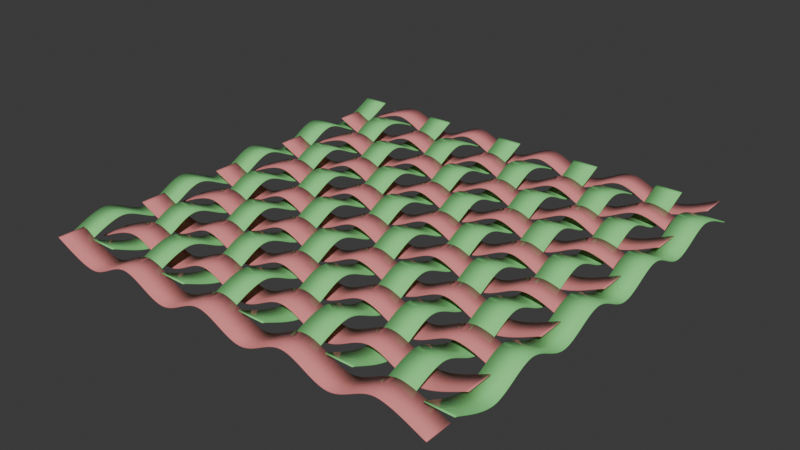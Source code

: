 # Source: weaves.blend  (saved by Blender 4.2.6; exported with 4.5.12 LTS)
import bpy
from mathutils import Matrix  # noqa: F401  (used for matrix-valued properties, if any)

bpy.ops.wm.read_factory_settings(use_empty=True)
scene = bpy.context.scene
scene.name = 'Scene'

# ---- collections
col_collection = bpy.data.collections.new('Collection'); scene.collection.children.link(col_collection)

# ---- materials (node trees are filled in below, after node groups)
mat_weave = bpy.data.materials.new('weave')
mat_weave.use_transparent_shadow = False

# ---- node groups
ng_abc_mask_warp = bpy.data.node_groups.new('ABC_MASK_WARP', 'GeometryNodeTree')
_s = ng_abc_mask_warp.interface.new_socket(name='Result', in_out='OUTPUT', socket_type='NodeSocketBool')
_s = ng_abc_mask_warp.interface.new_socket(name='N_x', in_out='INPUT', socket_type='NodeSocketInt')
_s = ng_abc_mask_warp.interface.new_socket(name='N_y', in_out='INPUT', socket_type='NodeSocketInt')
_s = ng_abc_mask_warp.interface.new_socket(name='A', in_out='INPUT', socket_type='NodeSocketInt')
_s = ng_abc_mask_warp.interface.new_socket(name='B', in_out='INPUT', socket_type='NodeSocketInt')
_s = ng_abc_mask_warp.interface.new_socket(name='C', in_out='INPUT', socket_type='NodeSocketInt')
_N = ng_abc_mask_warp.nodes; _L = ng_abc_mask_warp.links
n0 = _N.new('NodeFrame'); n0.name = 'Frame'; n0.location = (-190, 265)
n0.label = 'X'
n0.width = 200
n1 = _N.new('NodeFrame'); n1.name = 'Frame.001'; n1.location = (-190, 105)
n1.label = 'Y'
n1.width = 200
n2 = _N.new('NodeGroupOutput'); n2.name = 'Group Output'; n2.location = (540, 60)
n3 = _N.new('ShaderNodeMath'); n3.name = 'Math.017'; n3.location = (180, 60)
n3.hide = True
n3.operation = 'MULTIPLY'
n4 = _N.new('ShaderNodeMath'); n4.name = 'Math.019'; n4.location = (180, 20)
n4.hide = True
n5 = _N.new('ShaderNodeMath'); n5.name = 'Math.018'; n5.location = (360, 100)
n5.hide = True
n5.operation = 'MODULO'
n6 = _N.new('FunctionNodeCompare'); n6.name = 'Compare'; n6.location = (360, 40)
n6.hide = True
n6.operation = 'GREATER_EQUAL'
n6.inputs[6].default_value = (0.0, 0.0, 0.0, 0.0)
n6.inputs[7].default_value = (0.0, 0.0, 0.0, 0.0)
n7 = _N.new('ShaderNodeMath'); n7.name = 'Math.016'; n7.location = (180, 120)
n7.hide = True
n8 = _N.new('ShaderNodeMath'); n8.name = 'Math.012'; n8.location = (30, -45)
n8.hide = True
n8.operation = 'FLOORED_MODULO'
n9 = _N.new('ShaderNodeMath'); n9.name = 'Math.013'; n9.location = (30, -45)
n9.hide = True
n9.operation = 'DIVIDE'
n10 = _N.new('ShaderNodeMath'); n10.name = 'Math.015'; n10.location = (30, -85)
n10.hide = True
n10.operation = 'FLOOR'
n11 = _N.new('NodeGroupInput'); n11.name = 'Group Input'; n11.location = (-560, 60)
n12 = _N.new('NodeReroute'); n12.name = 'Reroute'; n12.location = (-282, 165)
n12.width = 16
n12.socket_idname = 'NodeSocketInt'
n13 = _N.new('GeometryNodeInputIndex'); n13.name = 'Index'; n13.location = (-540, 260)
n8.parent = n0
n9.parent = n1
n10.parent = n1
_L.new(n3.outputs[0], n7.inputs[1])
_L.new(n4.outputs[0], n5.inputs[1])
_L.new(n10.outputs[0], n3.inputs[1])
_L.new(n8.outputs[0], n7.inputs[0])
_L.new(n7.outputs[0], n5.inputs[0])
_L.new(n9.outputs[0], n10.inputs[0])
_L.new(n12.outputs[0], n8.inputs[0])
_L.new(n12.outputs[0], n9.inputs[0])
_L.new(n5.outputs[0], n6.inputs[0])
_L.new(n6.outputs[0], n2.inputs[0])
_L.new(n11.outputs[4], n3.inputs[0])
_L.new(n11.outputs[2], n4.inputs[0])
_L.new(n11.outputs[3], n4.inputs[1])
_L.new(n11.outputs[2], n6.inputs[1])
_L.new(n13.outputs[0], n12.inputs[0])
_L.new(n11.outputs[0], n8.inputs[1])
_L.new(n11.outputs[0], n9.inputs[1])
n2.is_active_output = True
ng_abc_mask_weft = bpy.data.node_groups.new('ABC_MASK_WEFT', 'GeometryNodeTree')
_s = ng_abc_mask_weft.interface.new_socket(name='Result', in_out='OUTPUT', socket_type='NodeSocketBool')
_s = ng_abc_mask_weft.interface.new_socket(name='N_x', in_out='INPUT', socket_type='NodeSocketInt')
_s = ng_abc_mask_weft.interface.new_socket(name='N_y', in_out='INPUT', socket_type='NodeSocketInt')
_s = ng_abc_mask_weft.interface.new_socket(name='A', in_out='INPUT', socket_type='NodeSocketInt')
_s = ng_abc_mask_weft.interface.new_socket(name='B', in_out='INPUT', socket_type='NodeSocketInt')
_s = ng_abc_mask_weft.interface.new_socket(name='C', in_out='INPUT', socket_type='NodeSocketInt')
_N = ng_abc_mask_weft.nodes; _L = ng_abc_mask_weft.links
n0 = _N.new('NodeFrame'); n0.name = 'Frame'; n0.location = (-190, 265)
n0.label = 'X'
n0.width = 200
n1 = _N.new('NodeFrame'); n1.name = 'Frame.001'; n1.location = (-190, 105)
n1.label = 'Y'
n1.width = 200
n2 = _N.new('NodeGroupOutput'); n2.name = 'Group Output'; n2.location = (600, 60)
n3 = _N.new('ShaderNodeMath'); n3.name = 'Math.017'; n3.location = (180, 60)
n3.hide = True
n3.operation = 'MULTIPLY'
n4 = _N.new('ShaderNodeMath'); n4.name = 'Math.019'; n4.location = (180, 20)
n4.hide = True
n5 = _N.new('ShaderNodeMath'); n5.name = 'Math.018'; n5.location = (360, 100)
n5.hide = True
n5.operation = 'MODULO'
n6 = _N.new('FunctionNodeCompare'); n6.name = 'Compare'; n6.location = (360, 40)
n6.hide = True
n6.operation = 'GREATER_EQUAL'
n6.inputs[6].default_value = (0.0, 0.0, 0.0, 0.0)
n6.inputs[7].default_value = (0.0, 0.0, 0.0, 0.0)
n7 = _N.new('ShaderNodeMath'); n7.name = 'Math.016'; n7.location = (180, 120)
n7.hide = True
n8 = _N.new('ShaderNodeMath'); n8.name = 'Math.012'; n8.location = (30, -45)
n8.hide = True
n8.operation = 'MODULO'
n9 = _N.new('ShaderNodeMath'); n9.name = 'Math.014'; n9.location = (30, -85)
n9.hide = True
n9.operation = 'FLOOR'
n10 = _N.new('ShaderNodeMath'); n10.name = 'Math.013'; n10.location = (30, -45)
n10.hide = True
n10.operation = 'DIVIDE'
n11 = _N.new('ShaderNodeMath'); n11.name = 'Math.015'; n11.location = (30, -85)
n11.hide = True
n11.operation = 'FLOOR'
n12 = _N.new('NodeGroupInput'); n12.name = 'Group Input'; n12.location = (-560, 60)
n13 = _N.new('NodeReroute'); n13.name = 'Reroute'; n13.location = (-282, 165)
n13.width = 16
n13.socket_idname = 'NodeSocketInt'
n14 = _N.new('GeometryNodeInputIndex'); n14.name = 'Index'; n14.location = (-540, 260)
n8.parent = n0
n9.parent = n0
n10.parent = n1
n11.parent = n1
_L.new(n3.outputs[0], n7.inputs[1])
_L.new(n8.outputs[0], n9.inputs[0])
_L.new(n4.outputs[0], n5.inputs[1])
_L.new(n7.outputs[0], n5.inputs[0])
_L.new(n10.outputs[0], n11.inputs[0])
_L.new(n13.outputs[0], n8.inputs[0])
_L.new(n13.outputs[0], n10.inputs[0])
_L.new(n5.outputs[0], n6.inputs[0])
_L.new(n6.outputs[0], n2.inputs[0])
_L.new(n12.outputs[4], n3.inputs[0])
_L.new(n12.outputs[2], n4.inputs[0])
_L.new(n12.outputs[3], n4.inputs[1])
_L.new(n12.outputs[2], n6.inputs[1])
_L.new(n14.outputs[0], n13.inputs[0])
_L.new(n12.outputs[1], n8.inputs[1])
_L.new(n12.outputs[1], n10.inputs[1])
_L.new(n11.outputs[0], n7.inputs[0])
_L.new(n9.outputs[0], n3.inputs[1])
n2.is_active_output = True
ng_abcwoven = bpy.data.node_groups.new('ABCWoven', 'GeometryNodeTree')
_s = ng_abcwoven.interface.new_socket(name='Geometry', in_out='OUTPUT', socket_type='NodeSocketGeometry')
_s = ng_abcwoven.interface.new_socket(name='x', in_out='INPUT', socket_type='NodeSocketInt')
_s.default_value = 10
_s.min_value = 1
_s.max_value = 10000
_s = ng_abcwoven.interface.new_socket(name='y', in_out='INPUT', socket_type='NodeSocketInt')
_s.default_value = 10
_s.min_value = 1
_s.max_value = 10000
_s = ng_abcwoven.interface.new_socket(name='A', in_out='INPUT', socket_type='NodeSocketInt')
_s.default_value = 32
_s = ng_abcwoven.interface.new_socket(name='B', in_out='INPUT', socket_type='NodeSocketInt')
_s.default_value = 32
_s = ng_abcwoven.interface.new_socket(name='C', in_out='INPUT', socket_type='NodeSocketInt')
_s.default_value = 32
_s = ng_abcwoven.interface.new_socket(name='Z', in_out='INPUT', socket_type='NodeSocketFloat')
_s.min_value = -1e+04
_s.max_value = 1e+04
_s = ng_abcwoven.interface.new_socket(name='Y', in_out='INPUT', socket_type='NodeSocketFloat')
_s.min_value = -1e+04
_s.max_value = 1e+04
_s = ng_abcwoven.interface.new_socket(name='Value', in_out='INPUT', socket_type='NodeSocketFloat')
_s.default_value = 0.5
_s.min_value = -1e+04
_s.max_value = 1e+04
ng_abcwoven.is_modifier = True
_N = ng_abcwoven.nodes; _L = ng_abcwoven.links
n0 = _N.new('NodeGroupOutput'); n0.name = 'Group Output'; n0.location = (2506, 100)
n1 = _N.new('GeometryNodeMeshLine'); n1.name = 'Mesh Line'; n1.location = (-786, 193)
n2 = _N.new('GeometryNodeInstanceOnPoints'); n2.name = 'Instance on Points'; n2.location = (-320, 163)
n3 = _N.new('GeometryNodeMeshLine'); n3.name = 'Mesh Line.001'; n3.location = (-788, -192)
n4 = _N.new('GeometryNodeInstanceOnPoints'); n4.name = 'Instance on Points.001'; n4.location = (-348, -218)
n5 = _N.new('GeometryNodeRealizeInstances'); n5.name = 'Realize Instances'; n5.location = (262, 71)
n6 = _N.new('NodeGroupInput'); n6.name = 'Group Input'; n6.location = (-1261, -60)
n7 = _N.new('NodeGroupInput'); n7.name = 'Group Input.001'; n7.location = (-140, -500)
n8 = _N.new('GeometryNodeSetPosition'); n8.name = 'Set Position'; n8.location = (-540, 200)
n9 = _N.new('GeometryNodeGroup'); n9.name = 'Group'; n9.location = (240, -440)
n9.width = 199
n9.node_tree = ng_abc_mask_warp
n10 = _N.new('GeometryNodeSetPosition'); n10.name = 'Set Position.001'; n10.location = (746, 260)
n11 = _N.new('GeometryNodeRealizeInstances'); n11.name = 'Realize Instances.001'; n11.location = (260, -40)
n12 = _N.new('GeometryNodeSetPosition'); n12.name = 'Set Position.002'; n12.location = (746, 20)
n13 = _N.new('GeometryNodeJoinGeometry'); n13.name = 'Join Geometry'; n13.location = (1186, 200)
n14 = _N.new('GeometryNodeMeshToCurve'); n14.name = 'Mesh to Curve'; n14.location = (1406, 140)
n15 = _N.new('GeometryNodeCurveToMesh'); n15.name = 'Curve to Mesh'; n15.location = (1846, 160)
n16 = _N.new('GeometryNodeCurvePrimitiveLine'); n16.name = 'Curve Line'; n16.location = (1534, -111)
n17 = _N.new('GeometryNodeCurveSplineType'); n17.name = 'Set Spline Type'; n17.location = (1626, 160)
n17.spline_type = 'CATMULL_ROM'
n18 = _N.new('ShaderNodeCombineXYZ'); n18.name = 'Combine XYZ'; n18.location = (660, -160)
n19 = _N.new('ShaderNodeMath'); n19.name = 'Math'; n19.location = (660, -300)
n19.operation = 'MULTIPLY'
n19.inputs[1].default_value = -1.0
n20 = _N.new('ShaderNodeCombineXYZ'); n20.name = 'Combine XYZ.001'; n20.location = (526, 220)
n21 = _N.new('GeometryNodeGroup'); n21.name = 'Group.001'; n21.location = (240, -640)
n21.width = 201
n21.node_tree = ng_abc_mask_weft
n22 = _N.new('ShaderNodeCombineXYZ'); n22.name = 'Combine XYZ.002'; n22.location = (-1020, -100)
n23 = _N.new('GeometryNodeStoreNamedAttribute'); n23.name = 'Store Named Attribute'; n23.location = (966, 300)
n23.data_type = 'FLOAT_COLOR'
n23.inputs[2].default_value = 'c'
n23.inputs[3].default_value = (0.8, 0.2499, 0.2499, 1.0)
n24 = _N.new('GeometryNodeStoreNamedAttribute'); n24.name = 'Store Named Attribute.001'; n24.location = (966, 100)
n24.data_type = 'FLOAT_COLOR'
n24.inputs[2].default_value = 'c'
n24.inputs[3].default_value = (0.25, 0.8, 0.25, 1.0)
n25 = _N.new('GeometryNodeSetMaterial'); n25.name = 'Set Material'; n25.location = (2066, 120)
n25.inputs[2].default_value = mat_weave
n26 = _N.new('ShaderNodeCombineXYZ'); n26.name = 'Combine XYZ.003'; n26.location = (-1000, -440)
n27 = _N.new('ShaderNodeCombineXYZ'); n27.name = 'Combine XYZ.004'; n27.location = (-1000, -300)
n28 = _N.new('GeometryNodeSetShadeSmooth'); n28.name = 'Set Shade Smooth'; n28.location = (2286, 120)
n29 = _N.new('NodeReroute'); n29.name = 'Reroute'; n29.location = (306, -320)
n29.width = 16
n29.socket_idname = 'NodeSocketFloat'
n30 = _N.new('ShaderNodeMath'); n30.name = 'Math.001'; n30.location = (80, -320)
n30.operation = 'MULTIPLY'
n30.inputs[1].default_value = 1.28
n31 = _N.new('GeometryNodeSetPosition'); n31.name = 'Set Position.003'; n31.location = (-568, -260)
n32 = _N.new('NodeGroupInput'); n32.name = 'Group Input.002'; n32.location = (932, -194)
n33 = _N.new('ShaderNodeCombineXYZ'); n33.name = 'Combine XYZ.005'; n33.location = (1303, -259)
n34 = _N.new('ShaderNodeMath'); n34.name = 'Math.002'; n34.location = (1131, -285)
n34.operation = 'MULTIPLY'
n34.inputs[1].default_value = -1.0
n35 = _N.new('ShaderNodeCombineXYZ'); n35.name = 'Combine XYZ.006'; n35.location = (1326, -112)
n36 = _N.new('GeometryNodeInputNamedAttribute'); n36.name = 'Named Attribute'; n36.location = (1821, 160)
n36.inputs[0].default_value = 'radius'
n37 = _N.new('GeometryNodeSwitch'); n37.name = 'Switch'; n37.location = (1821, 160)
n37.input_type = 'FLOAT'
n37.inputs[1].default_value = 1.0
_L.new(n8.outputs[0], n2.inputs[0])
_L.new(n3.outputs[0], n2.inputs[2])
_L.new(n31.outputs[0], n4.inputs[0])
_L.new(n1.outputs[0], n4.inputs[2])
_L.new(n4.outputs[0], n5.inputs[0])
_L.new(n6.outputs[0], n1.inputs[0])
_L.new(n6.outputs[1], n3.inputs[0])
_L.new(n1.outputs[0], n8.inputs[0])
_L.new(n7.outputs[0], n9.inputs[0])
_L.new(n7.outputs[1], n9.inputs[1])
_L.new(n5.outputs[0], n10.inputs[0])
_L.new(n9.outputs[0], n10.inputs[1])
_L.new(n2.outputs[0], n11.inputs[0])
_L.new(n11.outputs[0], n12.inputs[0])
_L.new(n7.outputs[2], n9.inputs[2])
_L.new(n7.outputs[3], n9.inputs[3])
_L.new(n7.outputs[4], n9.inputs[4])
_L.new(n23.outputs[0], n13.inputs[0])
_L.new(n24.outputs[0], n13.inputs[0])
_L.new(n13.outputs[0], n14.inputs[0])
_L.new(n17.outputs[0], n15.inputs[0])
_L.new(n16.outputs[0], n15.inputs[1])
_L.new(n14.outputs[0], n17.inputs[0])
_L.new(n19.outputs[0], n18.inputs[2])
_L.new(n29.outputs[0], n19.inputs[0])
_L.new(n29.outputs[0], n20.inputs[2])
_L.new(n21.outputs[0], n12.inputs[1])
_L.new(n7.outputs[0], n21.inputs[0])
_L.new(n7.outputs[1], n21.inputs[1])
_L.new(n7.outputs[2], n21.inputs[2])
_L.new(n7.outputs[3], n21.inputs[3])
_L.new(n7.outputs[4], n21.inputs[4])
_L.new(n6.outputs[5], n22.inputs[2])
_L.new(n28.outputs[0], n0.inputs[0])
_L.new(n10.outputs[0], n23.inputs[0])
_L.new(n12.outputs[0], n24.inputs[0])
_L.new(n15.outputs[0], n25.inputs[0])
_L.new(n6.outputs[6], n26.inputs[1])
_L.new(n6.outputs[6], n27.inputs[0])
_L.new(n27.outputs[0], n1.inputs[3])
_L.new(n25.outputs[0], n28.inputs[0])
_L.new(n30.outputs[0], n29.inputs[0])
_L.new(n7.outputs[5], n30.inputs[0])
_L.new(n26.outputs[0], n3.inputs[3])
_L.new(n3.outputs[0], n31.inputs[0])
_L.new(n22.outputs[0], n31.inputs[3])
_L.new(n20.outputs[0], n12.inputs[3])
_L.new(n18.outputs[0], n10.inputs[3])
_L.new(n32.outputs[7], n34.inputs[0])
_L.new(n34.outputs[0], n35.inputs[0])
_L.new(n32.outputs[7], n33.inputs[0])
_L.new(n35.outputs[0], n16.inputs[0])
_L.new(n33.outputs[0], n16.inputs[1])
_L.new(n36.outputs[1], n37.inputs[0])
_L.new(n36.outputs[0], n37.inputs[2])
_L.new(n37.outputs[0], n15.inputs[2])
n0.is_active_output = True

# ---- material node trees
mat_weave.use_nodes = True; mat_weave.node_tree.nodes.clear()
_N = mat_weave.node_tree.nodes; _L = mat_weave.node_tree.links
n0 = _N.new('ShaderNodeBsdfPrincipled'); n0.name = 'Principled BSDF'; n0.location = (10, 300)
n0.inputs[2].default_value = 1.0
n0.inputs[19].default_value = 0.52
n1 = _N.new('ShaderNodeOutputMaterial'); n1.name = 'Material Output'; n1.location = (300, 300)
n2 = _N.new('ShaderNodeAttribute'); n2.name = 'Attribute'; n2.location = (-280, 300)
n2.attribute_name = 'c'
_L.new(n2.outputs[0], n0.inputs[0])
_L.new(n0.outputs[0], n1.inputs[0])
n1.is_active_output = True

# ---- world
world_world = bpy.data.worlds.new('World'); scene.world = world_world
world_world.use_nodes = True; world_world.node_tree.nodes.clear()
_N = world_world.node_tree.nodes; _L = world_world.node_tree.links
n0 = _N.new('ShaderNodeOutputWorld'); n0.name = 'World Output'; n0.location = (300, 300)
n1 = _N.new('ShaderNodeBackground'); n1.name = 'Background'; n1.location = (10, 300)
n1.inputs[0].default_value = (0.05088, 0.05088, 0.05088, 1.0)
_L.new(n1.outputs[0], n0.inputs[0])
n0.is_active_output = True
world_world.color = (0.05088, 0.05088, 0.05088)
world_world.use_sun_shadow = False
world_world.sun_shadow_jitter_overblur = 0.0

# ---- meshes
me_plane = bpy.data.meshes.new('Plane')
me_plane.from_pydata([(-1.0, -1.0, 0.0), (1.0, -1.0, 0.0), (-1.0, 1.0, 0.0), (1.0, 1.0, 0.0)], [], [(0, 1, 3, 2)])
_uv = me_plane.uv_layers.new(name='UVMap')
_uv.uv.foreach_set('vector', [0.0, 0.0, 1.0, 0.0, 1.0, 1.0, 0.0, 1.0])
me_plane.update()

# ---- objects
ob_plane = bpy.data.objects.new('Plane', me_plane)

# ---- transforms, parenting, visibility, modifiers, constraints
ob_plane.location = (0.0, 0.0, 0.0)
_m = ob_plane.modifiers.new('GeometryNodes', 'NODES')
_m.node_group = ng_abcwoven
_gi = [s.identifier for s in ng_abcwoven.interface.items_tree if s.item_type == 'SOCKET' and s.in_out == 'INPUT']
_m[_gi[2]] = 1  # A
_m[_gi[3]] = 1  # B
_m[_gi[4]] = 1  # C
_m[_gi[5]] = 0.145  # Z
_m[_gi[6]] = 0.523  # Y
_m[_gi[7]] = 0.151  # Value
_m = ob_plane.modifiers.new('Solidify', 'SOLIDIFY')

# ---- collection membership
scene.collection.objects.link(ob_plane)

# ---- scene / render settings (as saved in the file)
scene.frame_start = 1; scene.frame_end = 250; scene.frame_set(1)
scene.render.engine = 'BLENDER_EEVEE_NEXT'
scene.cycles.sampling_pattern = 'TABULATED_SOBOL'
scene.eevee.ray_tracing_options.trace_max_roughness = 0.0
bpy.context.view_layer.update()

# ---- added for rendering (the .blend has no active camera and no usable light): camera, sun
cam_auto = bpy.data.cameras.new('AutoCamera')
cam_auto.lens = 50.0
cam_auto.sensor_width = 36.0
cam_auto.clip_end = 1000.0
ob_auto_camera = bpy.data.objects.new('AutoCamera', cam_auto)
scene.collection.objects.link(ob_auto_camera)
ob_auto_camera.location = (8.91125, -5.51579, 5.3137)
ob_auto_camera.rotation_euler = (1.09748, -7.21219e-08, 0.694738)
scene.camera = ob_auto_camera
light_auto_sun = bpy.data.lights.new('AutoSun', 'SUN')
light_auto_sun.energy = 3.0
light_auto_sun.angle = 0.0523599
ob_auto_sun = bpy.data.objects.new('AutoSun', light_auto_sun)
scene.collection.objects.link(ob_auto_sun)
ob_auto_sun.rotation_euler = (0.872665, 0.174533, 0.523599)
bpy.context.view_layer.update()
